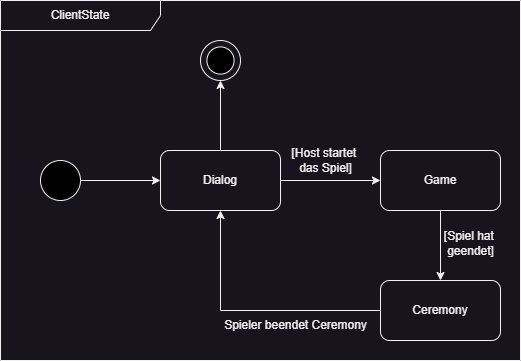

The diagram above was exported from draw.io. Its source (the exported page's mxGraphModel, read from the mxfile embedded in the PNG):
<mxGraphModel dx="712" dy="311" grid="1" gridSize="10" guides="1" tooltips="1" connect="1" arrows="1" fold="1" page="1" pageScale="1" pageWidth="827" pageHeight="1169" math="0" shadow="0">
  <root>
    <mxCell id="0" />
    <mxCell id="1" parent="0" />
    <mxCell id="1F2mQ7YrCzXsIhA7OkNF-12" style="edgeStyle=orthogonalEdgeStyle;rounded=0;orthogonalLoop=1;jettySize=auto;html=1;entryX=0;entryY=0.5;entryDx=0;entryDy=0;" parent="1" source="1F2mQ7YrCzXsIhA7OkNF-1" target="1F2mQ7YrCzXsIhA7OkNF-27" edge="1">
      <mxGeometry relative="1" as="geometry">
        <mxPoint x="160" y="380" as="targetPoint" />
      </mxGeometry>
    </mxCell>
    <mxCell id="1F2mQ7YrCzXsIhA7OkNF-1" value="" style="ellipse;whiteSpace=wrap;html=1;aspect=fixed;fillColor=#000000;" parent="1" vertex="1">
      <mxGeometry x="40" y="360" width="40" height="40" as="geometry" />
    </mxCell>
    <mxCell id="1F2mQ7YrCzXsIhA7OkNF-24" style="edgeStyle=orthogonalEdgeStyle;rounded=0;orthogonalLoop=1;jettySize=auto;html=1;entryX=0.5;entryY=1;entryDx=0;entryDy=0;exitX=0.5;exitY=0;exitDx=0;exitDy=0;" parent="1" source="1F2mQ7YrCzXsIhA7OkNF-27" target="1F2mQ7YrCzXsIhA7OkNF-25" edge="1">
      <mxGeometry relative="1" as="geometry">
        <mxPoint x="220" y="350" as="sourcePoint" />
        <mxPoint x="219.38" y="280" as="targetPoint" />
      </mxGeometry>
    </mxCell>
    <mxCell id="1F2mQ7YrCzXsIhA7OkNF-16" style="edgeStyle=orthogonalEdgeStyle;rounded=0;orthogonalLoop=1;jettySize=auto;html=1;entryX=0.5;entryY=0;entryDx=0;entryDy=0;" parent="1" source="1F2mQ7YrCzXsIhA7OkNF-7" target="1F2mQ7YrCzXsIhA7OkNF-10" edge="1">
      <mxGeometry relative="1" as="geometry" />
    </mxCell>
    <mxCell id="1F2mQ7YrCzXsIhA7OkNF-7" value="Game" style="rounded=1;whiteSpace=wrap;html=1;" parent="1" vertex="1">
      <mxGeometry x="380" y="350" width="120" height="60" as="geometry" />
    </mxCell>
    <mxCell id="1F2mQ7YrCzXsIhA7OkNF-17" style="edgeStyle=orthogonalEdgeStyle;rounded=0;orthogonalLoop=1;jettySize=auto;html=1;exitX=0;exitY=0.5;exitDx=0;exitDy=0;entryX=0.5;entryY=1;entryDx=0;entryDy=0;" parent="1" source="1F2mQ7YrCzXsIhA7OkNF-10" target="1F2mQ7YrCzXsIhA7OkNF-27" edge="1">
      <mxGeometry relative="1" as="geometry">
        <mxPoint x="220" y="410" as="targetPoint" />
      </mxGeometry>
    </mxCell>
    <mxCell id="1F2mQ7YrCzXsIhA7OkNF-10" value="Ceremony" style="rounded=1;whiteSpace=wrap;html=1;" parent="1" vertex="1">
      <mxGeometry x="380" y="480" width="120" height="60" as="geometry" />
    </mxCell>
    <mxCell id="1F2mQ7YrCzXsIhA7OkNF-25" value="" style="ellipse;whiteSpace=wrap;html=1;aspect=fixed;" parent="1" vertex="1">
      <mxGeometry x="200" y="240" width="40" height="40" as="geometry" />
    </mxCell>
    <mxCell id="1F2mQ7YrCzXsIhA7OkNF-26" value="" style="ellipse;whiteSpace=wrap;html=1;aspect=fixed;fillColor=#000000;" parent="1" vertex="1">
      <mxGeometry x="206.40999999999997" y="246.41" width="27.18" height="27.18" as="geometry" />
    </mxCell>
    <mxCell id="1F2mQ7YrCzXsIhA7OkNF-28" style="edgeStyle=orthogonalEdgeStyle;rounded=0;orthogonalLoop=1;jettySize=auto;html=1;entryX=0;entryY=0.5;entryDx=0;entryDy=0;exitX=1;exitY=0.5;exitDx=0;exitDy=0;" parent="1" source="1F2mQ7YrCzXsIhA7OkNF-27" target="1F2mQ7YrCzXsIhA7OkNF-7" edge="1">
      <mxGeometry relative="1" as="geometry">
        <mxPoint x="230" y="610" as="sourcePoint" />
        <mxPoint x="330" y="610" as="targetPoint" />
      </mxGeometry>
    </mxCell>
    <mxCell id="1F2mQ7YrCzXsIhA7OkNF-27" value="Dialog" style="rounded=1;whiteSpace=wrap;html=1;" parent="1" vertex="1">
      <mxGeometry x="160" y="350" width="120" height="60" as="geometry" />
    </mxCell>
    <mxCell id="mv_P2EFcE8zkpO9AOmMs-1" value="ClientState" style="shape=umlFrame;whiteSpace=wrap;html=1;pointerEvents=0;recursiveResize=0;container=1;collapsible=0;width=160;" parent="1" vertex="1">
      <mxGeometry y="200" width="520" height="360" as="geometry" />
    </mxCell>
    <mxCell id="_Tzsocxd1Zsv7dE0mka9-1" value="[Host startet&amp;nbsp;&lt;div&gt;das Spiel]&lt;/div&gt;" style="text;html=1;align=center;verticalAlign=middle;resizable=0;points=[];autosize=1;strokeColor=none;fillColor=none;" parent="mv_P2EFcE8zkpO9AOmMs-1" vertex="1">
      <mxGeometry x="280" y="140" width="90" height="40" as="geometry" />
    </mxCell>
    <mxCell id="_Tzsocxd1Zsv7dE0mka9-3" value="Spieler beendet Ceremony" style="text;html=1;align=center;verticalAlign=middle;resizable=0;points=[];autosize=1;strokeColor=none;fillColor=none;" parent="mv_P2EFcE8zkpO9AOmMs-1" vertex="1">
      <mxGeometry x="210" y="310" width="170" height="30" as="geometry" />
    </mxCell>
    <mxCell id="_Tzsocxd1Zsv7dE0mka9-2" value="[Spiel hat&amp;nbsp;&lt;div&gt;geendet]&lt;/div&gt;" style="text;html=1;align=center;verticalAlign=middle;resizable=0;points=[];autosize=1;strokeColor=none;fillColor=none;" parent="1" vertex="1">
      <mxGeometry x="430" y="423" width="80" height="40" as="geometry" />
    </mxCell>
  </root>
</mxGraphModel>